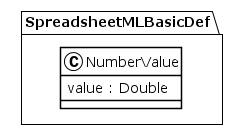

The diagram above was rendered by PlantUML. Its source (embedded in the PNG):
@startuml
!theme plain
package SpreadsheetMLBasicDef {
class NumberValue {
	 value : Double
}
}
@enduml